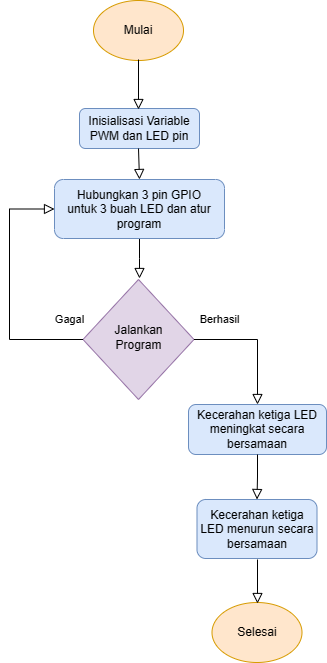

The diagram above was exported from draw.io. Its source (the exported page's mxGraphModel, read from the mxfile embedded in the PNG):
<mxGraphModel dx="341" dy="658" grid="1" gridSize="10" guides="1" tooltips="1" connect="1" arrows="1" fold="1" page="1" pageScale="1" pageWidth="827" pageHeight="1169" math="0" shadow="0">
  <root>
    <mxCell id="WIyWlLk6GJQsqaUBKTNV-0" />
    <mxCell id="WIyWlLk6GJQsqaUBKTNV-1" parent="WIyWlLk6GJQsqaUBKTNV-0" />
    <mxCell id="JCkg6a9QmcnmohXIkmyJ-14" value="" style="rounded=0;html=1;jettySize=auto;orthogonalLoop=1;fontSize=11;endArrow=block;endFill=0;endSize=8;strokeWidth=1;shadow=0;labelBackgroundColor=none;edgeStyle=orthogonalEdgeStyle;exitX=0.5;exitY=1;exitDx=0;exitDy=0;" edge="1" parent="WIyWlLk6GJQsqaUBKTNV-1" source="JCkg6a9QmcnmohXIkmyJ-15">
      <mxGeometry relative="1" as="geometry">
        <mxPoint x="1088" y="249" as="sourcePoint" />
        <mxPoint x="830" y="299" as="targetPoint" />
      </mxGeometry>
    </mxCell>
    <mxCell id="JCkg6a9QmcnmohXIkmyJ-15" value="Hubungkan 3 pin GPIO &lt;br&gt;untuk 3 buah LED dan atur program" style="rounded=1;whiteSpace=wrap;html=1;fontSize=12;glass=0;strokeWidth=1;shadow=0;fillColor=#dae8fc;strokeColor=#6c8ebf;" vertex="1" parent="WIyWlLk6GJQsqaUBKTNV-1">
      <mxGeometry x="745" y="200" width="170" height="59" as="geometry" />
    </mxCell>
    <mxCell id="JCkg6a9QmcnmohXIkmyJ-16" value="Inisialisasi Variable PWM dan LED pin" style="rounded=1;whiteSpace=wrap;html=1;fontSize=12;glass=0;strokeWidth=1;shadow=0;fillColor=#dae8fc;strokeColor=#6c8ebf;" vertex="1" parent="WIyWlLk6GJQsqaUBKTNV-1">
      <mxGeometry x="770" y="129" width="120" height="40" as="geometry" />
    </mxCell>
    <mxCell id="JCkg6a9QmcnmohXIkmyJ-17" value="" style="rounded=0;html=1;jettySize=auto;orthogonalLoop=1;fontSize=11;endArrow=block;endFill=0;endSize=8;strokeWidth=1;shadow=0;labelBackgroundColor=none;edgeStyle=orthogonalEdgeStyle;" edge="1" parent="WIyWlLk6GJQsqaUBKTNV-1">
      <mxGeometry relative="1" as="geometry">
        <mxPoint x="829" y="169" as="sourcePoint" />
        <mxPoint x="830" y="200" as="targetPoint" />
      </mxGeometry>
    </mxCell>
    <mxCell id="JCkg6a9QmcnmohXIkmyJ-18" value="Mulai" style="ellipse;whiteSpace=wrap;html=1;fillColor=#ffe6cc;strokeColor=#d79b00;" vertex="1" parent="WIyWlLk6GJQsqaUBKTNV-1">
      <mxGeometry x="784" y="21" width="90" height="60" as="geometry" />
    </mxCell>
    <mxCell id="JCkg6a9QmcnmohXIkmyJ-19" value="" style="rounded=0;html=1;jettySize=auto;orthogonalLoop=1;fontSize=11;endArrow=block;endFill=0;endSize=8;strokeWidth=1;shadow=0;labelBackgroundColor=none;edgeStyle=orthogonalEdgeStyle;" edge="1" parent="WIyWlLk6GJQsqaUBKTNV-1">
      <mxGeometry relative="1" as="geometry">
        <mxPoint x="829" y="80" as="sourcePoint" />
        <mxPoint x="829" y="130" as="targetPoint" />
      </mxGeometry>
    </mxCell>
    <mxCell id="JCkg6a9QmcnmohXIkmyJ-20" value="Jalankan&lt;br&gt;Program" style="rhombus;whiteSpace=wrap;html=1;shadow=0;fontFamily=Helvetica;fontSize=12;align=center;strokeWidth=1;spacing=6;spacingTop=-4;fillColor=#e1d5e7;strokeColor=#9673a6;" vertex="1" parent="WIyWlLk6GJQsqaUBKTNV-1">
      <mxGeometry x="773.5" y="300" width="111" height="120" as="geometry" />
    </mxCell>
    <mxCell id="JCkg6a9QmcnmohXIkmyJ-21" value="Berhasil" style="rounded=0;html=1;jettySize=auto;orthogonalLoop=1;fontSize=11;endArrow=block;endFill=0;endSize=8;strokeWidth=1;shadow=0;labelBackgroundColor=none;edgeStyle=orthogonalEdgeStyle;exitX=1;exitY=0.5;exitDx=0;exitDy=0;entryX=0.5;entryY=0;entryDx=0;entryDy=0;" edge="1" parent="WIyWlLk6GJQsqaUBKTNV-1" source="JCkg6a9QmcnmohXIkmyJ-20" target="JCkg6a9QmcnmohXIkmyJ-26">
      <mxGeometry x="-0.6031" y="20" relative="1" as="geometry">
        <mxPoint as="offset" />
        <mxPoint x="947" y="490" as="targetPoint" />
      </mxGeometry>
    </mxCell>
    <mxCell id="JCkg6a9QmcnmohXIkmyJ-22" value="Selesai" style="ellipse;whiteSpace=wrap;html=1;fillColor=#ffe6cc;strokeColor=#d79b00;" vertex="1" parent="WIyWlLk6GJQsqaUBKTNV-1">
      <mxGeometry x="902.5" y="623" width="90" height="60" as="geometry" />
    </mxCell>
    <mxCell id="JCkg6a9QmcnmohXIkmyJ-23" value="Kecerahan ketiga LED menurun secara bersamaan" style="rounded=1;whiteSpace=wrap;html=1;fontSize=12;glass=0;strokeWidth=1;shadow=0;fillColor=#dae8fc;strokeColor=#6c8ebf;" vertex="1" parent="WIyWlLk6GJQsqaUBKTNV-1">
      <mxGeometry x="887.5" y="520" width="120" height="59" as="geometry" />
    </mxCell>
    <mxCell id="JCkg6a9QmcnmohXIkmyJ-25" value="Gagal" style="rounded=0;html=1;jettySize=auto;orthogonalLoop=1;fontSize=11;endArrow=block;endFill=0;endSize=8;strokeWidth=1;shadow=0;labelBackgroundColor=none;edgeStyle=orthogonalEdgeStyle;exitX=0;exitY=0.5;exitDx=0;exitDy=0;entryX=0;entryY=0.5;entryDx=0;entryDy=0;" edge="1" parent="WIyWlLk6GJQsqaUBKTNV-1" source="JCkg6a9QmcnmohXIkmyJ-20" target="JCkg6a9QmcnmohXIkmyJ-15">
      <mxGeometry x="-0.8797" y="-20" relative="1" as="geometry">
        <mxPoint x="1" as="offset" />
        <mxPoint x="763.5" y="360" as="sourcePoint" />
        <mxPoint x="760" y="239" as="targetPoint" />
        <Array as="points">
          <mxPoint x="700" y="360" />
          <mxPoint x="700" y="230" />
        </Array>
      </mxGeometry>
    </mxCell>
    <mxCell id="JCkg6a9QmcnmohXIkmyJ-26" value="Kecerahan ketiga LED meningkat secara bersamaan" style="rounded=1;whiteSpace=wrap;html=1;fontSize=12;glass=0;strokeWidth=1;shadow=0;fillColor=#dae8fc;strokeColor=#6c8ebf;" vertex="1" parent="WIyWlLk6GJQsqaUBKTNV-1">
      <mxGeometry x="879" y="425" width="138" height="50" as="geometry" />
    </mxCell>
    <mxCell id="JCkg6a9QmcnmohXIkmyJ-27" value="" style="rounded=0;html=1;jettySize=auto;orthogonalLoop=1;fontSize=11;endArrow=block;endFill=0;endSize=8;strokeWidth=1;shadow=0;labelBackgroundColor=none;edgeStyle=orthogonalEdgeStyle;exitX=0.5;exitY=1;exitDx=0;exitDy=0;entryX=0.5;entryY=0;entryDx=0;entryDy=0;" edge="1" parent="WIyWlLk6GJQsqaUBKTNV-1" source="JCkg6a9QmcnmohXIkmyJ-26" target="JCkg6a9QmcnmohXIkmyJ-23">
      <mxGeometry relative="1" as="geometry">
        <mxPoint x="934.75" y="530" as="sourcePoint" />
        <mxPoint x="958.75" y="670" as="targetPoint" />
      </mxGeometry>
    </mxCell>
    <mxCell id="JCkg6a9QmcnmohXIkmyJ-28" value="" style="rounded=0;html=1;jettySize=auto;orthogonalLoop=1;fontSize=11;endArrow=block;endFill=0;endSize=8;strokeWidth=1;shadow=0;labelBackgroundColor=none;edgeStyle=orthogonalEdgeStyle;entryX=0.5;entryY=0;entryDx=0;entryDy=0;" edge="1" parent="WIyWlLk6GJQsqaUBKTNV-1">
      <mxGeometry relative="1" as="geometry">
        <mxPoint x="948" y="580" as="sourcePoint" />
        <mxPoint x="948" y="624" as="targetPoint" />
      </mxGeometry>
    </mxCell>
  </root>
</mxGraphModel>